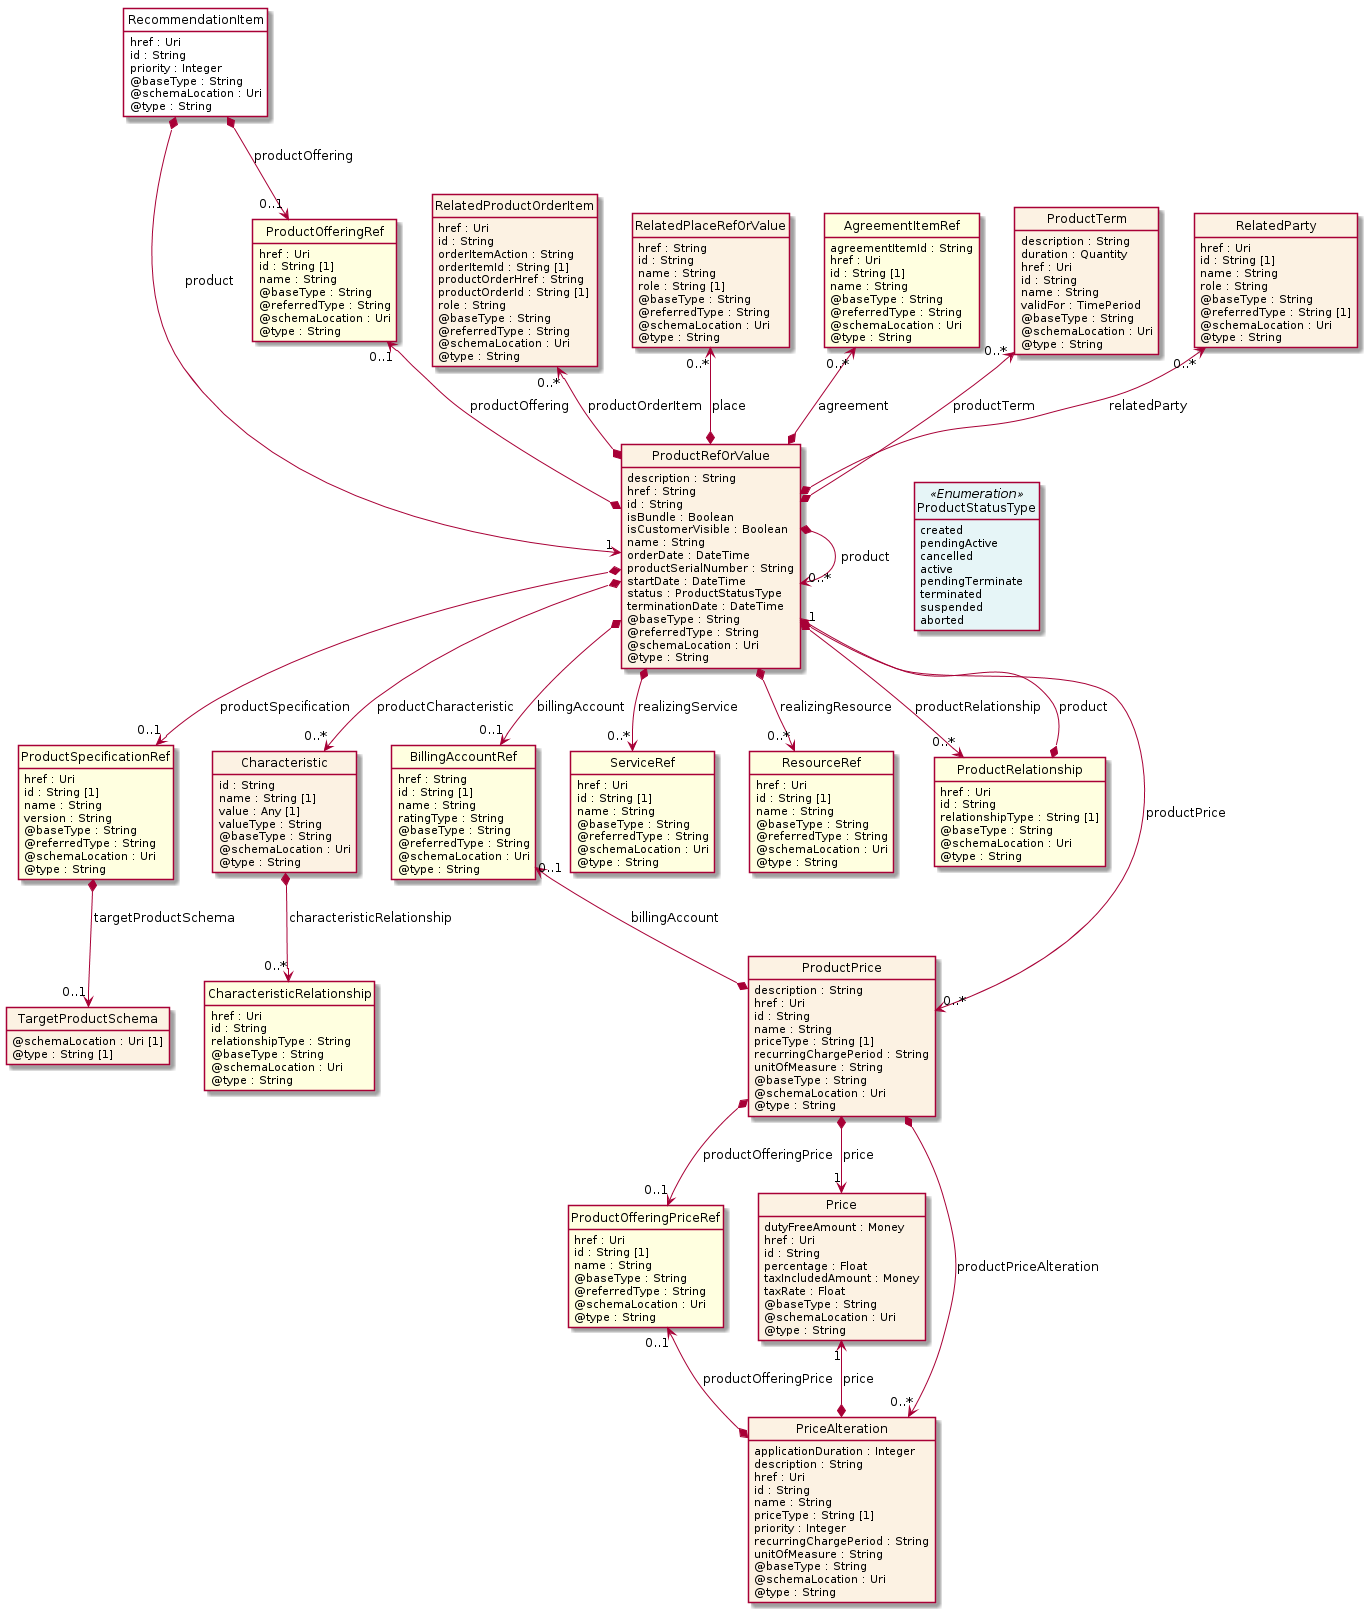

The diagram above was rendered by PlantUML. Its source (embedded in the PNG):
@startuml
hide circle
hide methods
hide stereotype
show <<Enumeration>> stereotype
skinparam class {
   BackgroundColor<<Enumeration>> #E6F5F7
   BackgroundColor<<Ref>> #FFFFE0
   BackgroundColor<<Pivot>> #FFFFFFF
   BackgroundColor<<SimpleType>> #E2F0DA
   BackgroundColor #FCF2E3
}

class RecommendationItem <<Pivot>> {
    href : Uri
    id : String
    priority : Integer
    @baseType : String
    @schemaLocation : Uri
    @type : String
}

class ProductRefOrValue  {
    description : String
    href : String
    id : String
    isBundle : Boolean
    isCustomerVisible : Boolean
    name : String
    orderDate : DateTime
    productSerialNumber : String
    startDate : DateTime
    status : ProductStatusType
    terminationDate : DateTime
    @baseType : String
    @referredType : String
    @schemaLocation : Uri
    @type : String
}

class ProductSpecificationRef  <<Ref>> {
    href : Uri
    id : String [1]
    name : String
    version : String
    @baseType : String
    @referredType : String
    @schemaLocation : Uri
    @type : String
}

class TargetProductSchema  {
    @schemaLocation : Uri [1]
    @type : String [1]
}

class Characteristic  {
    id : String
    name : String [1]
    value : Any [1]
    valueType : String
    @baseType : String
    @schemaLocation : Uri
    @type : String
}

class CharacteristicRelationship  <<Ref>> {
    href : Uri
    id : String
    relationshipType : String
    @baseType : String
    @schemaLocation : Uri
    @type : String
}

class BillingAccountRef  <<Ref>> {
    href : String
    id : String [1]
    name : String
    ratingType : String
    @baseType : String
    @referredType : String
    @schemaLocation : Uri
    @type : String
}

class RelatedProductOrderItem  {
    href : Uri
    id : String
    orderItemAction : String
    orderItemId : String [1]
    productOrderHref : String
    productOrderId : String [1]
    role : String
    @baseType : String
    @referredType : String
    @schemaLocation : Uri
    @type : String
}

class ServiceRef  <<Ref>> {
    href : Uri
    id : String [1]
    name : String
    @baseType : String
    @referredType : String
    @schemaLocation : Uri
    @type : String
}

class ResourceRef  <<Ref>> {
    href : Uri
    id : String [1]
    name : String
    @baseType : String
    @referredType : String
    @schemaLocation : Uri
    @type : String
}

class RelatedPlaceRefOrValue  {
    href : String
    id : String
    name : String
    role : String [1]
    @baseType : String
    @referredType : String
    @schemaLocation : Uri
    @type : String
}

class AgreementItemRef  <<Ref>> {
    agreementItemId : String
    href : Uri
    id : String [1]
    name : String
    @baseType : String
    @referredType : String
    @schemaLocation : Uri
    @type : String
}

class ProductOfferingRef  <<Ref>> {
    href : Uri
    id : String [1]
    name : String
    @baseType : String
    @referredType : String
    @schemaLocation : Uri
    @type : String
}

class ProductTerm  {
    description : String
    duration : Quantity
    href : Uri
    id : String
    name : String
    validFor : TimePeriod
    @baseType : String
    @schemaLocation : Uri
    @type : String
}

class RelatedParty  {
    href : Uri
    id : String [1]
    name : String
    role : String
    @baseType : String
    @referredType : String [1]
    @schemaLocation : Uri
    @type : String
}

class ProductRelationship  <<Ref>> {
    href : Uri
    id : String
    relationshipType : String [1]
    @baseType : String
    @schemaLocation : Uri
    @type : String
}

class ProductPrice  {
    description : String
    href : Uri
    id : String
    name : String
    priceType : String [1]
    recurringChargePeriod : String
    unitOfMeasure : String
    @baseType : String
    @schemaLocation : Uri
    @type : String
}

class ProductOfferingPriceRef  <<Ref>> {
    href : Uri
    id : String [1]
    name : String
    @baseType : String
    @referredType : String
    @schemaLocation : Uri
    @type : String
}

class Price  {
    dutyFreeAmount : Money
    href : Uri
    id : String
    percentage : Float
    taxIncludedAmount : Money
    taxRate : Float
    @baseType : String
    @schemaLocation : Uri
    @type : String
}

class PriceAlteration  {
    applicationDuration : Integer
    description : String
    href : Uri
    id : String
    name : String
    priceType : String [1]
    priority : Integer
    recurringChargePeriod : String
    unitOfMeasure : String
    @baseType : String
    @schemaLocation : Uri
    @type : String
}

class ProductStatusType <<Enumeration>> {
    created
    pendingActive
    cancelled
    active
    pendingTerminate
    terminated
    suspended
    aborted
}

RecommendationItem *-->  "0..1" ProductOfferingRef : productOffering

RecommendationItem *-->  "1" ProductRefOrValue : product

ProductRefOrValue *-right-> "0..*" ProductRefOrValue : product

ProductOfferingRef "0..1" <--* ProductRefOrValue : productOffering

ProductRefOrValue *-->  "0..1" BillingAccountRef : billingAccount

ProductRefOrValue -right[hidden]-> ProductStatusType

ProductRefOrValue *-->  "0..*" ProductRelationship : productRelationship

ProductRefOrValue *-->  "0..*" ProductPrice : productPrice

ProductRefOrValue "1" <--* ProductRelationship : product

BillingAccountRef "0..1" <--* ProductPrice : billingAccount

ProductPrice *-->  "1" Price : price

ProductPrice *-->  "0..1" ProductOfferingPriceRef : productOfferingPrice

ProductPrice *-->  "0..*" PriceAlteration : productPriceAlteration

Price "1" <--* PriceAlteration : price

ProductOfferingPriceRef "0..1" <--* PriceAlteration : productOfferingPrice

RelatedPlaceRefOrValue "0..*" <--* ProductRefOrValue : place

AgreementItemRef "0..*" <--* ProductRefOrValue : agreement

ProductTerm "0..*" <--* ProductRefOrValue : productTerm

RelatedParty "0..*" <--* ProductRefOrValue : relatedParty

RelatedProductOrderItem "0..*" <--* ProductRefOrValue : productOrderItem

ProductRefOrValue *-->  "0..*" ResourceRef : realizingResource

ProductRefOrValue *-->  "0..*" ServiceRef : realizingService

ProductRefOrValue *-->  "0..*" Characteristic : productCharacteristic

ProductRefOrValue *-->  "0..1" ProductSpecificationRef : productSpecification

ProductSpecificationRef *-->  "0..1" TargetProductSchema : targetProductSchema

Characteristic *-->  "0..*" CharacteristicRelationship : characteristicRelationship

@enduml